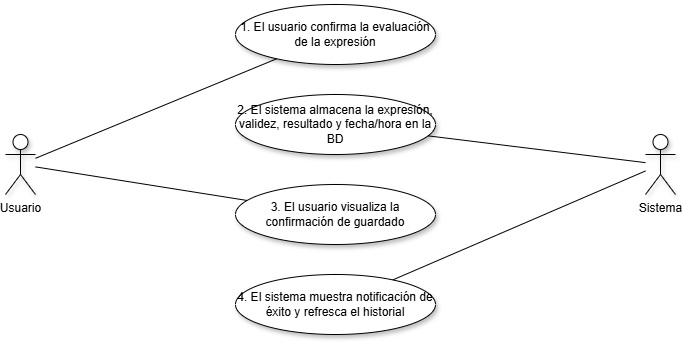

The diagram above was exported from draw.io. Its source (the exported page's mxGraphModel, read from the mxfile embedded in the PNG):
<mxGraphModel dx="1030" dy="527" grid="0" gridSize="10" guides="1" tooltips="1" connect="1" arrows="1" fold="1" page="1" pageScale="1" pageWidth="827" pageHeight="1169" background="#ffffff" math="0" shadow="0">
  <root>
    <mxCell id="0" />
    <mxCell id="1" parent="0" />
    <mxCell id="u1" parent="1" style="shape=umlActor;verticalLabelPosition=bottom;verticalAlign=top;html=1;outlineConnect=0;shadow=1;labelBackgroundColor=none;" value="Usuario" vertex="1">
      <mxGeometry height="60" width="30" x="80" y="210" as="geometry" />
    </mxCell>
    <mxCell id="fne1" parent="1" style="ellipse;whiteSpace=wrap;html=1;shadow=1;labelBackgroundColor=none;" value="1. El usuario confirma la evaluación de la expresión" vertex="1">
      <mxGeometry height="60" width="200" x="310" y="80" as="geometry" />
    </mxCell>
    <mxCell id="fne2" parent="1" style="ellipse;whiteSpace=wrap;html=1;shadow=1;labelBackgroundColor=none;" value="2. El sistema almacena la expresión, validez, resultado y fecha/hora en la BD" vertex="1">
      <mxGeometry height="60" width="200" x="310" y="170" as="geometry" />
    </mxCell>
    <mxCell id="fne3" parent="1" style="ellipse;whiteSpace=wrap;html=1;shadow=1;labelBackgroundColor=none;" value="3. El usuario visualiza la confirmación de guardado" vertex="1">
      <mxGeometry height="60" width="200" x="310" y="260" as="geometry" />
    </mxCell>
    <mxCell id="fne4" parent="1" style="ellipse;whiteSpace=wrap;html=1;shadow=1;labelBackgroundColor=none;" value="4. El sistema muestra notificación de éxito y refresca el historial" vertex="1">
      <mxGeometry height="60" width="200" x="310" y="350" as="geometry" />
    </mxCell>
    <mxCell id="s1" parent="1" style="shape=umlActor;verticalLabelPosition=bottom;verticalAlign=top;html=1;outlineConnect=0;shadow=1;labelBackgroundColor=none;" value="Sistema" vertex="1">
      <mxGeometry height="60" width="30" x="720" y="210" as="geometry" />
    </mxCell>
    <mxCell id="l1" edge="1" parent="1" source="u1" style="endArrow=none;html=1;rounded=0;labelBackgroundColor=none;" target="fne1">
      <mxGeometry relative="1" as="geometry" />
    </mxCell>
    <mxCell id="l2" edge="1" parent="1" source="fne2" style="endArrow=none;html=1;rounded=0;labelBackgroundColor=none;" target="s1">
      <mxGeometry relative="1" as="geometry" />
    </mxCell>
    <mxCell id="l3" edge="1" parent="1" source="u1" style="endArrow=none;html=1;rounded=0;labelBackgroundColor=none;" target="fne3">
      <mxGeometry relative="1" as="geometry" />
    </mxCell>
    <mxCell id="l4" edge="1" parent="1" source="fne4" style="endArrow=none;html=1;rounded=0;labelBackgroundColor=none;" target="s1">
      <mxGeometry relative="1" as="geometry" />
    </mxCell>
  </root>
</mxGraphModel>